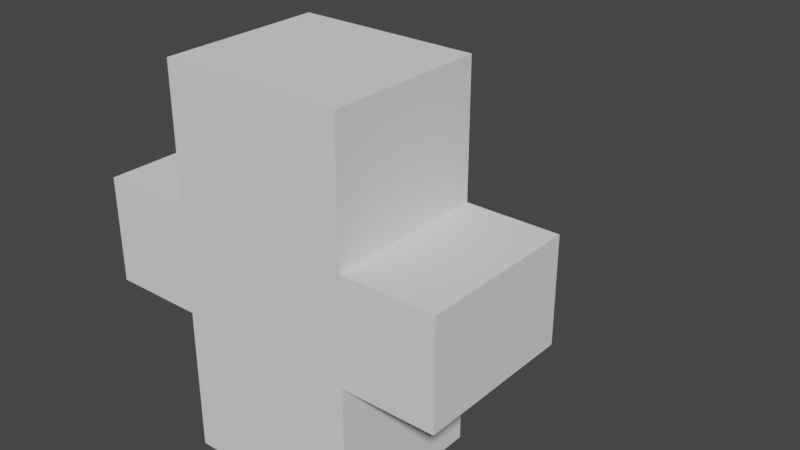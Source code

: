 # Source: Health.blend  (saved by Blender 3.4.6; exported with 4.5.12 LTS)
import bpy
from mathutils import Matrix  # noqa: F401  (used for matrix-valued properties, if any)

bpy.ops.wm.read_factory_settings(use_empty=True)
scene = bpy.context.scene
scene.name = 'Scene'

# ---- world
world_world = bpy.data.worlds.new('World'); scene.world = world_world
world_world.use_nodes = True; world_world.node_tree.nodes.clear()
_N = world_world.node_tree.nodes; _L = world_world.node_tree.links
n0 = _N.new('ShaderNodeOutputWorld'); n0.name = 'World Output'; n0.location = (300, 300)
n1 = _N.new('ShaderNodeBackground'); n1.name = 'Background'; n1.location = (10, 300)
n1.inputs[0].default_value = (0.05088, 0.05088, 0.05088, 1.0)
_L.new(n1.outputs[0], n0.inputs[0])
n0.is_active_output = True
world_world.color = (0.05088, 0.05088, 0.05088)
world_world.use_sun_shadow = False
world_world.sun_shadow_jitter_overblur = 0.0

# ---- meshes
me_cube_001 = bpy.data.meshes.new('Cube.001')
me_cube_001.from_pydata([(-0.5714, -0.5122, -0.3333), (-0.5714, -0.5122, 0.3333), (-0.5714, 0.5122, 0.3333), (-0.5714, 0.5122, -0.3333), (0.0, 0.5122, 0.3333), (0.0, 0.5122, -0.3333), (0.0, -0.5122, 0.3333), (0.0, -0.5122, -0.3333), (0.4054, 1.774, -0.3592), (-0.5714, -0.5122, 1.171), (-0.5714, 0.5122, 1.171), (0.0, 0.5122, 1.171), (0.0, -0.5122, 1.171), (-0.5714, 0.5122, -1.248), (-0.5714, -0.5122, -1.248), (0.0, 0.5122, -1.248), (0.0, -0.5122, -1.248), (-1.16, -0.5122, -0.3333), (-1.16, -0.5122, 0.3333), (-1.16, 0.5122, 0.3333), (-1.16, 0.5122, -0.3333)], [], [(5, 15, 13, 3), (6, 12, 9, 1), (1, 9, 10, 2), (7, 6, 1, 0), (0, 14, 16, 7), (3, 2, 4, 5), (0, 1, 18, 17), (2, 10, 11, 4), (11, 10, 9, 12), (13, 15, 16, 14), (17, 18, 19, 20), (3, 0, 17, 20), (1, 2, 19, 18), (2, 3, 20, 19), (0, 3, 13, 14)])
_uv = me_cube_001.uv_layers.new(name='UVMap')
_uv.uv.foreach_set('vector', [0.4583, 0.5, 0.375, 0.5, 0.375, 0.25, 0.4583, 0.25, 0.5417, 0.75, 0.625, 0.75, 0.625, 1.0, 0.5417, 1.0, 0.5417, 0.0, 0.625, 0.0, 0.625, 0.25, 0.5417, 0.25, 0.4583, 0.75, 0.5417, 0.75, 0.5417, 1.0, 0.4583, 1.0, 0.4583, 1.0, 0.375, 1.0, 0.375, 0.75, 0.4583, 0.75, 0.4583, 0.25, 0.5417, 0.25, 0.5417, 0.5, 0.4583, 0.5, 0.4583, 1.0, 0.5417, 1.0, 0.5417, 1.0, 0.4583, 1.0, 0.5417, 0.25, 0.625, 0.25, 0.625, 0.5, 0.5417, 0.5, 0.625, 0.5, 0.875, 0.5, 0.875, 0.75, 0.625, 0.75, 0.125, 0.5, 0.375, 0.5, 0.375, 0.75, 0.125, 0.75, 0.4583, 0.0, 0.5417, 0.0, 0.5417, 0.25, 0.4583, 0.25, 0.4583, 0.25, 0.4583, 0.0, 0.4583, 0.0, 0.4583, 0.25, 0.5417, 0.0, 0.5417, 0.25, 0.5417, 0.25, 0.5417, 0.0, 0.5417, 0.25, 0.4583, 0.25, 0.4583, 0.25, 0.5417, 0.25, 0.4583, 0.0, 0.4583, 0.25, 0.375, 0.25, 0.375, 0.0])
me_cube_001.update()

# ---- objects
ob_cube = bpy.data.objects.new('Cube', me_cube_001)

# ---- transforms, parenting, visibility, modifiers, constraints
ob_cube.location = (0.0, 0.0, 0.0)
_m = ob_cube.modifiers.new('Mirror', 'MIRROR')
_m.use_clip = True

# ---- collection membership
scene.collection.objects.link(ob_cube)

# ---- scene / render settings (as saved in the file)
scene.frame_start = 1; scene.frame_end = 250; scene.frame_set(1)
scene.render.engine = 'BLENDER_EEVEE_NEXT'
scene.cycles.sampling_pattern = 'TABULATED_SOBOL'
scene.cycles.use_light_tree = False
scene.view_settings.view_transform = 'Filmic'
bpy.context.view_layer.update()

# ---- added for rendering (the .blend has no active camera and no usable light): camera, sun
cam_auto = bpy.data.cameras.new('AutoCamera')
cam_auto.lens = 50.0
cam_auto.sensor_width = 36.0
cam_auto.clip_end = 1000.0
ob_auto_camera = bpy.data.objects.new('AutoCamera', cam_auto)
scene.collection.objects.link(ob_auto_camera)
ob_auto_camera.location = (3.7536, -3.87352, 2.96416)
ob_auto_camera.rotation_euler = (1.09748, -7.21219e-08, 0.694738)
scene.camera = ob_auto_camera
light_auto_sun = bpy.data.lights.new('AutoSun', 'SUN')
light_auto_sun.energy = 3.0
light_auto_sun.angle = 0.0523599
ob_auto_sun = bpy.data.objects.new('AutoSun', light_auto_sun)
scene.collection.objects.link(ob_auto_sun)
ob_auto_sun.rotation_euler = (0.872665, 0.174533, 0.523599)
bpy.context.view_layer.update()

